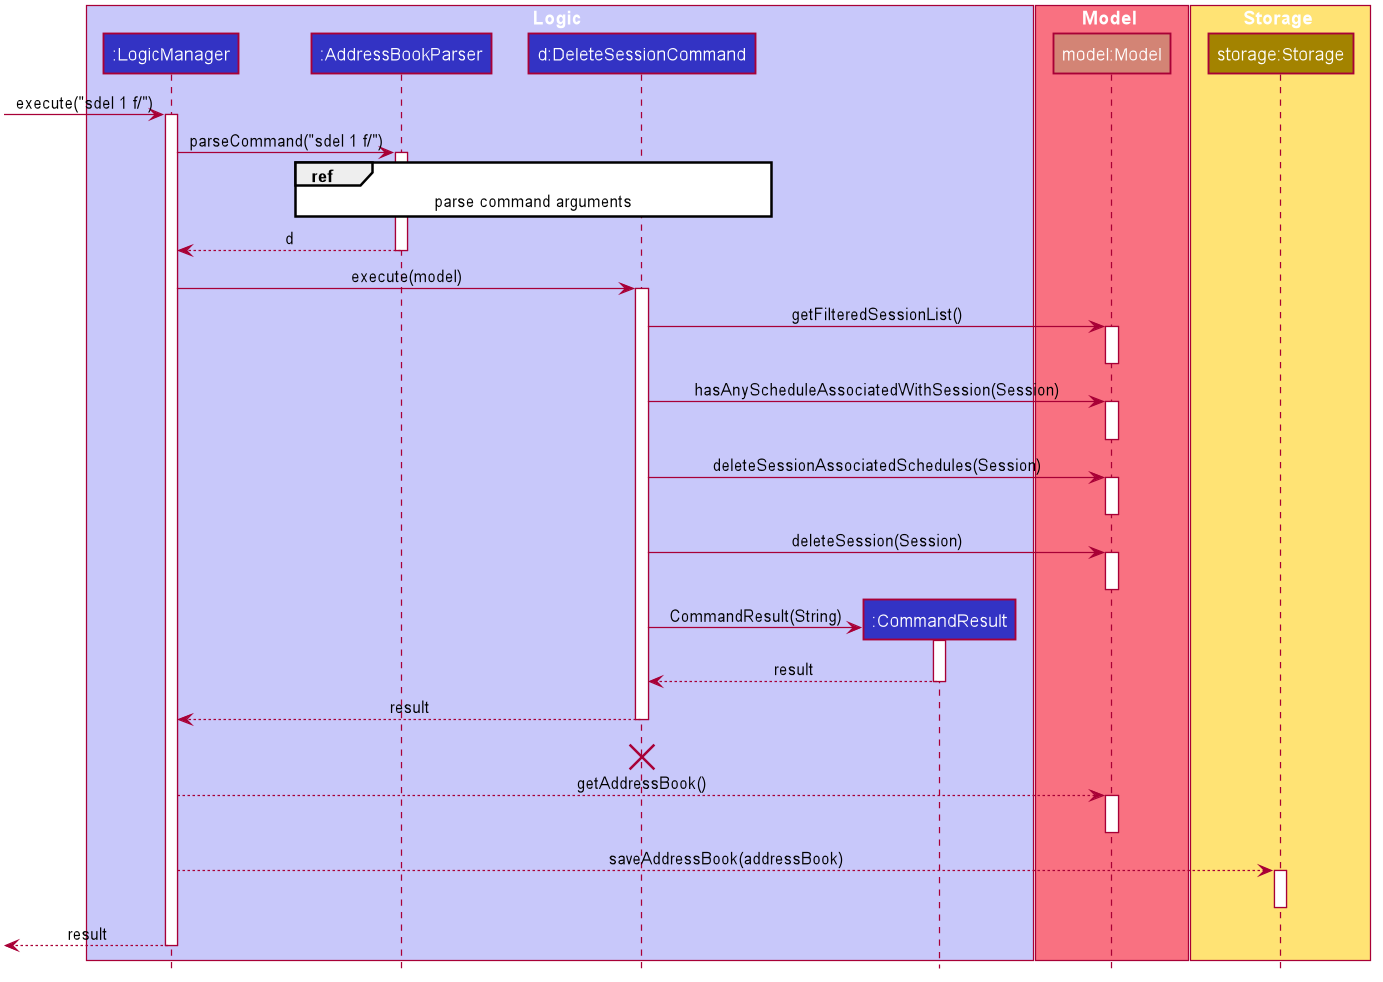

The diagram above was rendered by PlantUML. Its source (embedded in the PNG):
@startuml








skinparam BackgroundColor #FFFFFFF

skinparam Shadowing false

skinparam Class {
    FontColor #FFFFFF
    BorderThickness 1
    BorderColor #FFFFFF
    StereotypeFontColor #FFFFFF
    FontName Arial
}

skinparam Actor {
    BorderColor #000000
    Color #000000
    FontName Arial
}

skinparam Sequence {
    MessageAlign center
    BoxFontSize 15
    BoxPadding 0
    BoxFontColor #FFFFFF
    FontName Arial
}

skinparam Participant {
    FontColor #FFFFFFF
    Padding 20
}

skinparam MinClassWidth 50
skinparam ParticipantPadding 10
skinparam Shadowing false
skinparam DefaultTextAlignment center
skinparam packageStyle Rectangle

hide footbox
hide members
hide circle

box Logic #C8C8FA
participant ":LogicManager" as LogicManager #3333C4
participant ":AddressBookParser" as AddressBookParser #3333C4
participant "d:DeleteSessionCommand" as DeleteSessionCommand #3333C4
participant ":CommandResult" as CommandResult #3333C4
end box

box Model #F97181
participant "model:Model" as Model #d38475
end box
[-> LogicManager : execute("sdel 1 f/")
activate LogicManager

box Storage #FFE374
participant "storage:Storage" as Storage #A38300
end box

LogicManager -> AddressBookParser : parseCommand("sdel 1 f/")
activate AddressBookParser

ref over AddressBookParser, DeleteSessionCommand : parse command arguments

AddressBookParser --> LogicManager : d
deactivate AddressBookParser

LogicManager -> DeleteSessionCommand : execute(model)
activate DeleteSessionCommand

DeleteSessionCommand -> Model : getFilteredSessionList()
activate Model

deactivate Model

DeleteSessionCommand -> Model: hasAnyScheduleAssociatedWithSession(Session)
activate Model

deactivate Model

DeleteSessionCommand -> Model: deleteSessionAssociatedSchedules(Session)
activate Model

deactivate Model

DeleteSessionCommand -> Model: deleteSession(Session)
activate Model

deactivate Model

create CommandResult
DeleteSessionCommand -> CommandResult: CommandResult(String)
activate CommandResult

CommandResult --> DeleteSessionCommand : result
deactivate CommandResult

DeleteSessionCommand --> LogicManager : result
deactivate DeleteSessionCommand
DeleteSessionCommand -[hidden]-> LogicManager : result
destroy DeleteSessionCommand

LogicManager --> Model: getAddressBook()
activate Model

deactivate Model

LogicManager --> Storage : saveAddressBook(addressBook)
activate Storage

deactivate Storage

[<--LogicManager : result
deactivate LogicManager
@enduml